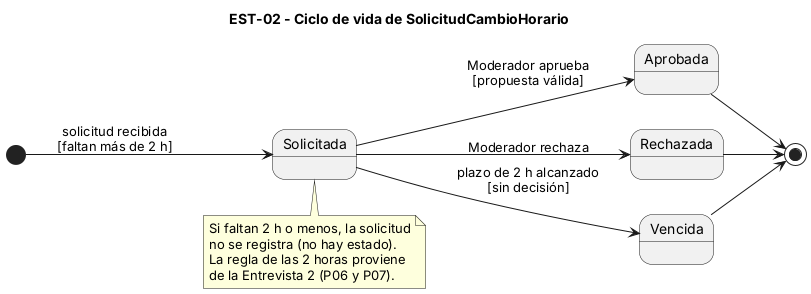

The diagram above was rendered by PlantUML. Its source (embedded in the PNG):
@startuml est-02
title EST-02 - Ciclo de vida de SolicitudCambioHorario
left to right direction

[*] --> Solicitada : solicitud recibida\n[faltan más de 2 h]

Solicitada --> Aprobada : Moderador aprueba\n[propuesta válida]
Solicitada --> Rechazada : Moderador rechaza
Solicitada --> Vencida : plazo de 2 h alcanzado\n[sin decisión]

Aprobada --> [*]
Rechazada --> [*]
Vencida --> [*]

note bottom of Solicitada
  Si faltan 2 h o menos, la solicitud
  no se registra (no hay estado).
  La regla de las 2 horas proviene
  de la Entrevista 2 (P06 y P07).
end note
@enduml